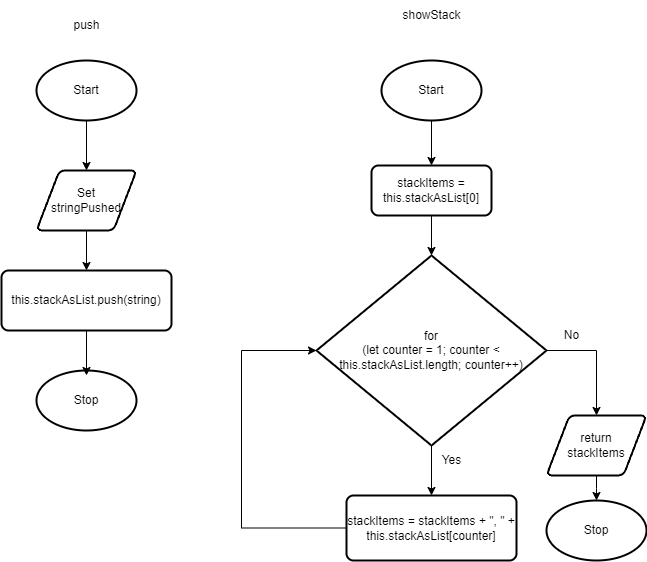

The diagram above was exported from draw.io. Its source (the exported page's mxGraphModel, read from the mxfile embedded in the PNG):
<mxGraphModel dx="1913" dy="700" grid="1" gridSize="10" guides="1" tooltips="1" connect="1" arrows="1" fold="1" page="1" pageScale="1" pageWidth="827" pageHeight="1169" math="0" shadow="0">
  <root>
    <mxCell id="0" />
    <mxCell id="1" parent="0" />
    <mxCell id="2" style="edgeStyle=none;html=1;entryX=0.5;entryY=0;entryDx=0;entryDy=0;" parent="1" source="3" target="9" edge="1">
      <mxGeometry relative="1" as="geometry" />
    </mxCell>
    <mxCell id="3" value="Start" style="strokeWidth=2;html=1;shape=mxgraph.flowchart.start_1;whiteSpace=wrap;" parent="1" vertex="1">
      <mxGeometry x="-775" y="130" width="100" height="60" as="geometry" />
    </mxCell>
    <mxCell id="4" value="Stop" style="strokeWidth=2;html=1;shape=mxgraph.flowchart.start_1;whiteSpace=wrap;" parent="1" vertex="1">
      <mxGeometry x="-775" y="440" width="100" height="60" as="geometry" />
    </mxCell>
    <mxCell id="5" style="edgeStyle=none;rounded=0;html=1;fontSize=9;" parent="1" source="6" edge="1">
      <mxGeometry relative="1" as="geometry">
        <mxPoint x="-725" y="445" as="targetPoint" />
      </mxGeometry>
    </mxCell>
    <mxCell id="6" value="&lt;font style=&quot;font-size: 12px;&quot;&gt;this.stackAsList.push(string)&lt;/font&gt;" style="rounded=1;whiteSpace=wrap;html=1;absoluteArcSize=1;arcSize=14;strokeWidth=2;fontSize=9;" parent="1" vertex="1">
      <mxGeometry x="-810" y="340" width="170" height="60" as="geometry" />
    </mxCell>
    <mxCell id="7" value="push" style="text;html=1;align=center;verticalAlign=middle;resizable=0;points=[];autosize=1;strokeColor=none;fillColor=none;" parent="1" vertex="1">
      <mxGeometry x="-750" y="80" width="50" height="30" as="geometry" />
    </mxCell>
    <mxCell id="8" style="edgeStyle=none;rounded=0;html=1;" parent="1" source="9" target="6" edge="1">
      <mxGeometry relative="1" as="geometry">
        <Array as="points" />
      </mxGeometry>
    </mxCell>
    <mxCell id="9" value="Set &lt;br&gt;stringPushed" style="shape=parallelogram;html=1;strokeWidth=2;perimeter=parallelogramPerimeter;whiteSpace=wrap;rounded=1;arcSize=12;size=0.23;" parent="1" vertex="1">
      <mxGeometry x="-775" y="240" width="100" height="60" as="geometry" />
    </mxCell>
    <mxCell id="10" style="edgeStyle=none;html=1;entryX=0.5;entryY=0;entryDx=0;entryDy=0;" parent="1" source="11" target="22" edge="1">
      <mxGeometry relative="1" as="geometry">
        <mxPoint x="-380" y="230" as="targetPoint" />
      </mxGeometry>
    </mxCell>
    <mxCell id="11" value="Start" style="strokeWidth=2;html=1;shape=mxgraph.flowchart.start_1;whiteSpace=wrap;" parent="1" vertex="1">
      <mxGeometry x="-430" y="130" width="100" height="60" as="geometry" />
    </mxCell>
    <mxCell id="12" value="Stop" style="strokeWidth=2;html=1;shape=mxgraph.flowchart.start_1;whiteSpace=wrap;" parent="1" vertex="1">
      <mxGeometry x="-265" y="570" width="100" height="60" as="geometry" />
    </mxCell>
    <mxCell id="13" style="edgeStyle=none;html=1;entryX=0.5;entryY=0;entryDx=0;entryDy=0;fontSize=12;entryPerimeter=0;" parent="1" source="22" target="17" edge="1">
      <mxGeometry relative="1" as="geometry">
        <mxPoint x="-380" y="289.9999999999999" as="sourcePoint" />
        <mxPoint x="-380" y="329.9999999999999" as="targetPoint" />
      </mxGeometry>
    </mxCell>
    <mxCell id="14" value="showStack" style="text;html=1;align=center;verticalAlign=middle;resizable=0;points=[];autosize=1;strokeColor=none;fillColor=none;" parent="1" vertex="1">
      <mxGeometry x="-420" y="70" width="80" height="30" as="geometry" />
    </mxCell>
    <mxCell id="15" style="edgeStyle=none;html=1;fontSize=6;" parent="1" source="17" target="19" edge="1">
      <mxGeometry relative="1" as="geometry" />
    </mxCell>
    <mxCell id="16" style="edgeStyle=elbowEdgeStyle;html=1;entryX=0.5;entryY=0;entryDx=0;entryDy=0;elbow=vertical;exitX=1;exitY=0.5;exitDx=0;exitDy=0;exitPerimeter=0;rounded=0;" parent="1" source="17" target="24" edge="1">
      <mxGeometry relative="1" as="geometry">
        <Array as="points">
          <mxPoint x="-215" y="420" />
        </Array>
      </mxGeometry>
    </mxCell>
    <mxCell id="17" value="&lt;font style=&quot;font-size: 12px;&quot;&gt;for &lt;br&gt;(let counter = 1; counter &amp;lt; this.stackAsList.length; counter++)&lt;/font&gt;" style="strokeWidth=2;html=1;shape=mxgraph.flowchart.decision;whiteSpace=wrap;fontSize=6;" parent="1" vertex="1">
      <mxGeometry x="-495" y="325" width="230" height="190" as="geometry" />
    </mxCell>
    <mxCell id="18" style="edgeStyle=elbowEdgeStyle;rounded=0;elbow=vertical;html=1;entryX=0;entryY=0.5;entryDx=0;entryDy=0;entryPerimeter=0;fontSize=12;" parent="1" source="19" target="17" edge="1">
      <mxGeometry relative="1" as="geometry">
        <Array as="points">
          <mxPoint x="-570" y="495" />
        </Array>
      </mxGeometry>
    </mxCell>
    <mxCell id="19" value="stackItems = stackItems + &quot;, &quot; + this.stackAsList[counter]" style="rounded=1;whiteSpace=wrap;html=1;absoluteArcSize=1;arcSize=14;strokeWidth=2;fontSize=12;" parent="1" vertex="1">
      <mxGeometry x="-465" y="565" width="170" height="65" as="geometry" />
    </mxCell>
    <mxCell id="20" value="Yes" style="text;html=1;align=center;verticalAlign=middle;resizable=0;points=[];autosize=1;strokeColor=none;fillColor=none;fontSize=12;" parent="1" vertex="1">
      <mxGeometry x="-380" y="515" width="40" height="30" as="geometry" />
    </mxCell>
    <mxCell id="21" value="No" style="text;html=1;align=center;verticalAlign=middle;resizable=0;points=[];autosize=1;strokeColor=none;fillColor=none;fontSize=12;" parent="1" vertex="1">
      <mxGeometry x="-260" y="390" width="40" height="30" as="geometry" />
    </mxCell>
    <mxCell id="22" value="stackItems = this.stackAsList[0]" style="rounded=1;whiteSpace=wrap;html=1;absoluteArcSize=1;arcSize=14;strokeWidth=2;" parent="1" vertex="1">
      <mxGeometry x="-440" y="235" width="120" height="50" as="geometry" />
    </mxCell>
    <mxCell id="23" style="edgeStyle=elbowEdgeStyle;rounded=0;elbow=vertical;html=1;entryX=0.5;entryY=0;entryDx=0;entryDy=0;entryPerimeter=0;" parent="1" source="24" target="12" edge="1">
      <mxGeometry relative="1" as="geometry" />
    </mxCell>
    <mxCell id="24" value="return &lt;br&gt;stackItems" style="shape=parallelogram;html=1;strokeWidth=2;perimeter=parallelogramPerimeter;whiteSpace=wrap;rounded=1;arcSize=12;size=0.23;" parent="1" vertex="1">
      <mxGeometry x="-265" y="485" width="100" height="60" as="geometry" />
    </mxCell>
  </root>
</mxGraphModel>